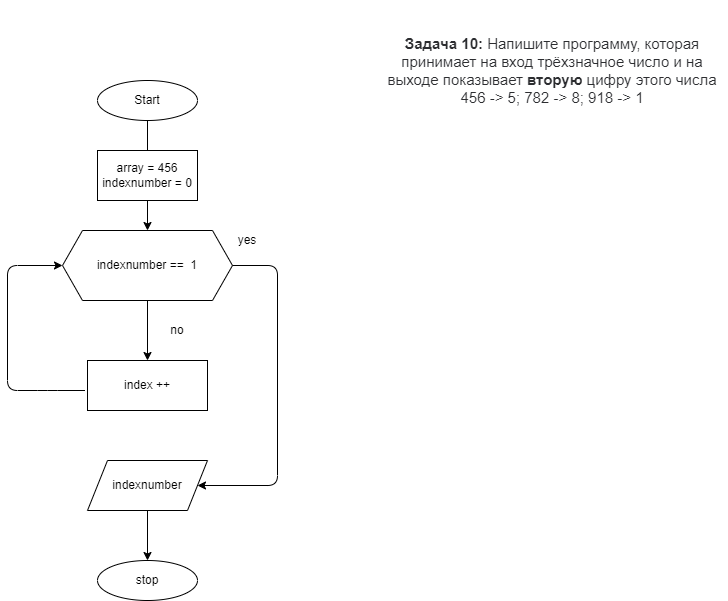

The diagram above was exported from draw.io. Its source (the exported page's mxGraphModel, read from the mxfile embedded in the PNG):
<mxGraphModel dx="788" dy="407" grid="1" gridSize="10" guides="1" tooltips="1" connect="1" arrows="1" fold="1" page="1" pageScale="1" pageWidth="827" pageHeight="1169" background="none" math="0" shadow="0">
  <root>
    <mxCell id="0" />
    <mxCell id="1" parent="0" />
    <mxCell id="2" value="&lt;span style=&quot;box-sizing: border-box ; font-weight: 700 ; color: rgb(44 , 45 , 48) ; font-family: &amp;#34;roboto&amp;#34; , &amp;#34;san francisco&amp;#34; , &amp;#34;helvetica neue&amp;#34; , &amp;#34;helvetica&amp;#34; , &amp;#34;arial&amp;#34; ; font-size: 15px ; background-color: rgb(255 , 255 , 255)&quot;&gt;Задача 10:&lt;/span&gt;&lt;span style=&quot;color: rgb(44 , 45 , 48) ; font-family: &amp;#34;roboto&amp;#34; , &amp;#34;san francisco&amp;#34; , &amp;#34;helvetica neue&amp;#34; , &amp;#34;helvetica&amp;#34; , &amp;#34;arial&amp;#34; ; font-size: 15px ; background-color: rgb(255 , 255 , 255)&quot;&gt;&amp;nbsp;Напишите программу, которая принимает на вход трёхзначное число и на выходе показывает&amp;nbsp;&lt;/span&gt;&lt;span style=&quot;box-sizing: border-box ; font-weight: 700 ; color: rgb(44 , 45 , 48) ; font-family: &amp;#34;roboto&amp;#34; , &amp;#34;san francisco&amp;#34; , &amp;#34;helvetica neue&amp;#34; , &amp;#34;helvetica&amp;#34; , &amp;#34;arial&amp;#34; ; font-size: 15px ; background-color: rgb(255 , 255 , 255)&quot;&gt;вторую&lt;/span&gt;&lt;span style=&quot;color: rgb(44 , 45 , 48) ; font-family: &amp;#34;roboto&amp;#34; , &amp;#34;san francisco&amp;#34; , &amp;#34;helvetica neue&amp;#34; , &amp;#34;helvetica&amp;#34; , &amp;#34;arial&amp;#34; ; font-size: 15px ; background-color: rgb(255 , 255 , 255)&quot;&gt;&amp;nbsp;цифру этого числа&lt;br&gt;&lt;/span&gt;&lt;span style=&quot;color: rgb(44 , 45 , 48) ; font-family: &amp;#34;roboto&amp;#34; , &amp;#34;san francisco&amp;#34; , &amp;#34;helvetica neue&amp;#34; , &amp;#34;helvetica&amp;#34; , &amp;#34;arial&amp;#34; ; font-size: 15px ; background-color: rgb(255 , 255 , 255)&quot;&gt;456 -&amp;gt; 5;&lt;/span&gt;&lt;span style=&quot;color: rgb(44 , 45 , 48) ; font-family: &amp;#34;roboto&amp;#34; , &amp;#34;san francisco&amp;#34; , &amp;#34;helvetica neue&amp;#34; , &amp;#34;helvetica&amp;#34; , &amp;#34;arial&amp;#34; ; font-size: 15px ; background-color: rgb(255 , 255 , 255)&quot;&gt;&amp;nbsp;&lt;/span&gt;&lt;span style=&quot;color: rgb(44 , 45 , 48) ; font-family: &amp;#34;roboto&amp;#34; , &amp;#34;san francisco&amp;#34; , &amp;#34;helvetica neue&amp;#34; , &amp;#34;helvetica&amp;#34; , &amp;#34;arial&amp;#34; ; font-size: 15px ; background-color: rgb(255 , 255 , 255)&quot;&gt;782 -&amp;gt; 8;&amp;nbsp;&lt;/span&gt;&lt;span style=&quot;color: rgb(44 , 45 , 48) ; font-family: &amp;#34;roboto&amp;#34; , &amp;#34;san francisco&amp;#34; , &amp;#34;helvetica neue&amp;#34; , &amp;#34;helvetica&amp;#34; , &amp;#34;arial&amp;#34; ; font-size: 15px ; background-color: rgb(255 , 255 , 255)&quot;&gt;918 -&amp;gt; 1&lt;/span&gt;" style="text;html=1;strokeColor=none;fillColor=none;align=center;verticalAlign=middle;whiteSpace=wrap;rounded=0;" parent="1" vertex="1">
      <mxGeometry x="450" y="50" width="350" height="140" as="geometry" />
    </mxCell>
    <mxCell id="5" value="" style="edgeStyle=none;html=1;" parent="1" source="3" target="4" edge="1">
      <mxGeometry relative="1" as="geometry" />
    </mxCell>
    <mxCell id="3" value="Start" style="ellipse;whiteSpace=wrap;html=1;" parent="1" vertex="1">
      <mxGeometry x="170" y="130" width="100" height="40" as="geometry" />
    </mxCell>
    <mxCell id="8" value="" style="edgeStyle=none;html=1;entryX=0.5;entryY=0;entryDx=0;entryDy=0;" parent="1" source="4" target="20" edge="1">
      <mxGeometry relative="1" as="geometry">
        <mxPoint x="220" y="400" as="targetPoint" />
      </mxGeometry>
    </mxCell>
    <mxCell id="4" value="&lt;br&gt;indexnumber ==&amp;nbsp; 1&lt;br&gt;&amp;nbsp; &amp;nbsp; &amp;nbsp; &amp;nbsp; &amp;nbsp;" style="shape=hexagon;perimeter=hexagonPerimeter2;whiteSpace=wrap;html=1;fixedSize=1;" parent="1" vertex="1">
      <mxGeometry x="135" y="280" width="170" height="70" as="geometry" />
    </mxCell>
    <mxCell id="6" value="array = 456&lt;br&gt;indexnumber = 0" style="rounded=0;whiteSpace=wrap;html=1;" parent="1" vertex="1">
      <mxGeometry x="170" y="200" width="100" height="50" as="geometry" />
    </mxCell>
    <mxCell id="10" value="&lt;span&gt;indexnumber&lt;/span&gt;" style="shape=parallelogram;perimeter=parallelogramPerimeter;whiteSpace=wrap;html=1;fixedSize=1;" parent="1" vertex="1">
      <mxGeometry x="160" y="510" width="120" height="50" as="geometry" />
    </mxCell>
    <mxCell id="11" value="" style="endArrow=classic;html=1;exitX=1;exitY=0.5;exitDx=0;exitDy=0;entryX=1;entryY=0.5;entryDx=0;entryDy=0;" parent="1" source="4" target="10" edge="1">
      <mxGeometry width="50" height="50" relative="1" as="geometry">
        <mxPoint x="220" y="480" as="sourcePoint" />
        <mxPoint x="430" y="440" as="targetPoint" />
        <Array as="points">
          <mxPoint x="350" y="315" />
          <mxPoint x="350" y="535" />
        </Array>
      </mxGeometry>
    </mxCell>
    <mxCell id="12" value="" style="endArrow=classic;html=1;entryX=0;entryY=0.5;entryDx=0;entryDy=0;exitX=0;exitY=0.5;exitDx=0;exitDy=0;" parent="1" target="4" edge="1">
      <mxGeometry width="50" height="50" relative="1" as="geometry">
        <mxPoint x="157.5" y="440" as="sourcePoint" />
        <mxPoint x="207.5" y="370" as="targetPoint" />
        <Array as="points">
          <mxPoint x="120" y="440" />
          <mxPoint x="80" y="440" />
          <mxPoint x="80" y="315" />
        </Array>
      </mxGeometry>
    </mxCell>
    <mxCell id="13" value="yes" style="text;html=1;strokeColor=none;fillColor=none;align=center;verticalAlign=middle;whiteSpace=wrap;rounded=0;" parent="1" vertex="1">
      <mxGeometry x="305" y="280" width="30" height="20" as="geometry" />
    </mxCell>
    <mxCell id="15" value="no" style="text;html=1;strokeColor=none;fillColor=none;align=center;verticalAlign=middle;whiteSpace=wrap;rounded=0;" parent="1" vertex="1">
      <mxGeometry x="230" y="370" width="40" height="20" as="geometry" />
    </mxCell>
    <mxCell id="18" value="stop" style="ellipse;whiteSpace=wrap;html=1;" parent="1" vertex="1">
      <mxGeometry x="170" y="610" width="100" height="40" as="geometry" />
    </mxCell>
    <mxCell id="19" value="" style="endArrow=classic;html=1;exitX=0.5;exitY=1;exitDx=0;exitDy=0;entryX=0.5;entryY=0;entryDx=0;entryDy=0;" parent="1" source="10" target="18" edge="1">
      <mxGeometry width="50" height="50" relative="1" as="geometry">
        <mxPoint x="380" y="380" as="sourcePoint" />
        <mxPoint x="430" y="330" as="targetPoint" />
      </mxGeometry>
    </mxCell>
    <mxCell id="20" value="index ++" style="rounded=0;whiteSpace=wrap;html=1;" parent="1" vertex="1">
      <mxGeometry x="160" y="410" width="120" height="50" as="geometry" />
    </mxCell>
  </root>
</mxGraphModel>